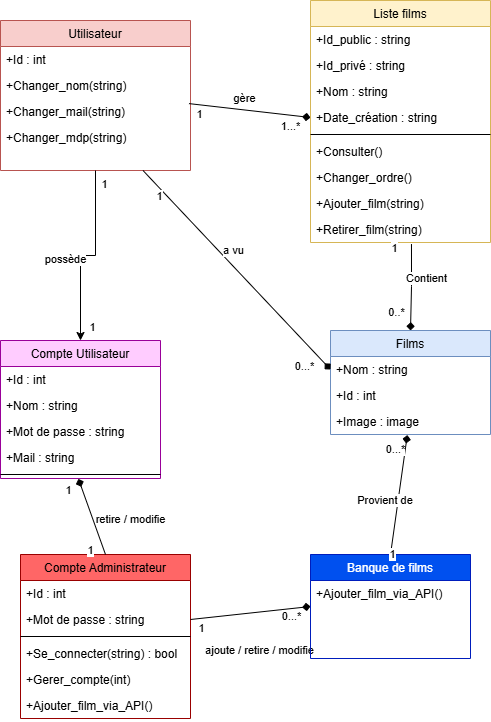

The diagram above was exported from draw.io. Its source (the exported page's mxGraphModel, read from the mxfile embedded in the PNG):
<mxGraphModel dx="1850" dy="603" grid="1" gridSize="10" guides="1" tooltips="1" connect="1" arrows="1" fold="1" page="1" pageScale="1" pageWidth="827" pageHeight="1169" math="0" shadow="0">
  <root>
    <mxCell id="pzczP67oPYf6B7buiO8z-0" />
    <mxCell id="pzczP67oPYf6B7buiO8z-1" parent="pzczP67oPYf6B7buiO8z-0" />
    <mxCell id="pzczP67oPYf6B7buiO8z-19" parent="pzczP67oPYf6B7buiO8z-1" style="swimlane;fontStyle=0;align=center;verticalAlign=top;childLayout=stackLayout;horizontal=1;startSize=26;horizontalStack=0;resizeParent=1;resizeLast=0;collapsible=1;marginBottom=0;rounded=0;shadow=0;strokeWidth=1;fillColor=#dae8fc;strokeColor=#6c8ebf;" value="Films" vertex="1">
      <mxGeometry height="104" width="160" x="-420" y="350" as="geometry">
        <mxRectangle height="26" width="160" x="-220" y="520" as="alternateBounds" />
      </mxGeometry>
    </mxCell>
    <mxCell id="_x_ZUeGpBFE8XfJVN7v9-86" parent="pzczP67oPYf6B7buiO8z-19" style="text;align=left;verticalAlign=top;spacingLeft=4;spacingRight=4;overflow=hidden;rotatable=0;points=[[0,0.5],[1,0.5]];portConstraint=eastwest;" value="+Nom : string&#10;" vertex="1">
      <mxGeometry height="26" width="160" y="26" as="geometry" />
    </mxCell>
    <mxCell id="pzczP67oPYf6B7buiO8z-20" parent="pzczP67oPYf6B7buiO8z-19" style="text;align=left;verticalAlign=top;spacingLeft=4;spacingRight=4;overflow=hidden;rotatable=0;points=[[0,0.5],[1,0.5]];portConstraint=eastwest;" value="+Id : int" vertex="1">
      <mxGeometry height="26" width="160" y="52" as="geometry" />
    </mxCell>
    <mxCell id="_x_ZUeGpBFE8XfJVN7v9-16" parent="pzczP67oPYf6B7buiO8z-19" style="text;align=left;verticalAlign=top;spacingLeft=4;spacingRight=4;overflow=hidden;rotatable=0;points=[[0,0.5],[1,0.5]];portConstraint=eastwest;" value="+Image : image" vertex="1">
      <mxGeometry height="26" width="160" y="78" as="geometry" />
    </mxCell>
    <mxCell id="9-Fp2PBiozH5tfcp-vk0-36" parent="pzczP67oPYf6B7buiO8z-1" style="swimlane;fontStyle=0;align=center;verticalAlign=top;childLayout=stackLayout;horizontal=1;startSize=26;horizontalStack=0;resizeParent=1;resizeLast=0;collapsible=1;marginBottom=0;rounded=0;shadow=0;strokeWidth=1;fillColor=#f8cecc;strokeColor=#b85450;" value="Utilisateur" vertex="1">
      <mxGeometry height="150" width="190" x="-750" y="40" as="geometry">
        <mxRectangle height="26" width="160" x="-429.7" y="60" as="alternateBounds" />
      </mxGeometry>
    </mxCell>
    <mxCell id="kbCaSCAcEYWYaq4pjfxV-0" parent="9-Fp2PBiozH5tfcp-vk0-36" style="text;align=left;verticalAlign=top;spacingLeft=4;spacingRight=4;overflow=hidden;rotatable=0;points=[[0,0.5],[1,0.5]];portConstraint=eastwest;" value="+Id : int" vertex="1">
      <mxGeometry height="26" width="190" y="26" as="geometry" />
    </mxCell>
    <mxCell id="kbCaSCAcEYWYaq4pjfxV-3" parent="9-Fp2PBiozH5tfcp-vk0-36" style="text;align=left;verticalAlign=top;spacingLeft=4;spacingRight=4;overflow=hidden;rotatable=0;points=[[0,0.5],[1,0.5]];portConstraint=eastwest;" value="+Changer_nom(string)" vertex="1">
      <mxGeometry height="26" width="190" y="52" as="geometry" />
    </mxCell>
    <mxCell id="kbCaSCAcEYWYaq4pjfxV-5" parent="9-Fp2PBiozH5tfcp-vk0-36" style="text;align=left;verticalAlign=top;spacingLeft=4;spacingRight=4;overflow=hidden;rotatable=0;points=[[0,0.5],[1,0.5]];portConstraint=eastwest;" value="+Changer_mail(string)" vertex="1">
      <mxGeometry height="26" width="190" y="78" as="geometry" />
    </mxCell>
    <mxCell id="kbCaSCAcEYWYaq4pjfxV-6" parent="9-Fp2PBiozH5tfcp-vk0-36" style="text;align=left;verticalAlign=top;spacingLeft=4;spacingRight=4;overflow=hidden;rotatable=0;points=[[0,0.5],[1,0.5]];portConstraint=eastwest;" value="+Changer_mdp(string)" vertex="1">
      <mxGeometry height="26" width="190" y="104" as="geometry" />
    </mxCell>
    <mxCell id="9-Fp2PBiozH5tfcp-vk0-42" parent="pzczP67oPYf6B7buiO8z-1" style="swimlane;fontStyle=0;align=center;verticalAlign=top;childLayout=stackLayout;horizontal=1;startSize=26;horizontalStack=0;resizeParent=1;resizeLast=0;collapsible=1;marginBottom=0;rounded=0;shadow=0;strokeWidth=1;fillColor=#fff2cc;strokeColor=#d6b656;" value="Liste films" vertex="1">
      <mxGeometry height="242" width="180" x="-440.00000000000006" y="20" as="geometry">
        <mxRectangle height="26" width="170" x="-180" y="62" as="alternateBounds" />
      </mxGeometry>
    </mxCell>
    <mxCell id="_x_ZUeGpBFE8XfJVN7v9-72" parent="9-Fp2PBiozH5tfcp-vk0-42" style="text;align=left;verticalAlign=top;spacingLeft=4;spacingRight=4;overflow=hidden;rotatable=0;points=[[0,0.5],[1,0.5]];portConstraint=eastwest;" value="+Id_public : string" vertex="1">
      <mxGeometry height="26" width="180" y="26" as="geometry" />
    </mxCell>
    <mxCell id="kbCaSCAcEYWYaq4pjfxV-15" parent="9-Fp2PBiozH5tfcp-vk0-42" style="text;align=left;verticalAlign=top;spacingLeft=4;spacingRight=4;overflow=hidden;rotatable=0;points=[[0,0.5],[1,0.5]];portConstraint=eastwest;" value="+Id_privé : string" vertex="1">
      <mxGeometry height="26" width="180" y="52" as="geometry" />
    </mxCell>
    <mxCell id="9-Fp2PBiozH5tfcp-vk0-43" parent="9-Fp2PBiozH5tfcp-vk0-42" style="text;align=left;verticalAlign=top;spacingLeft=4;spacingRight=4;overflow=hidden;rotatable=0;points=[[0,0.5],[1,0.5]];portConstraint=eastwest;" value="+Nom : string" vertex="1">
      <mxGeometry height="26" width="180" y="78" as="geometry" />
    </mxCell>
    <mxCell id="9-Fp2PBiozH5tfcp-vk0-44" parent="9-Fp2PBiozH5tfcp-vk0-42" style="text;align=left;verticalAlign=top;spacingLeft=4;spacingRight=4;overflow=hidden;rotatable=0;points=[[0,0.5],[1,0.5]];portConstraint=eastwest;" value="+Date_création : string" vertex="1">
      <mxGeometry height="26" width="180" y="104" as="geometry" />
    </mxCell>
    <mxCell id="9-Fp2PBiozH5tfcp-vk0-47" parent="9-Fp2PBiozH5tfcp-vk0-42" style="line;html=1;strokeWidth=1;align=left;verticalAlign=middle;spacingTop=-1;spacingLeft=3;spacingRight=3;rotatable=0;labelPosition=right;points=[];portConstraint=eastwest;" value="" vertex="1">
      <mxGeometry height="8" width="180" y="130" as="geometry" />
    </mxCell>
    <mxCell id="_x_ZUeGpBFE8XfJVN7v9-4" parent="9-Fp2PBiozH5tfcp-vk0-42" style="text;align=left;verticalAlign=top;spacingLeft=4;spacingRight=4;overflow=hidden;rotatable=0;points=[[0,0.5],[1,0.5]];portConstraint=eastwest;" value="+Consulter()" vertex="1">
      <mxGeometry height="26" width="180" y="138" as="geometry" />
    </mxCell>
    <mxCell id="kbCaSCAcEYWYaq4pjfxV-17" parent="9-Fp2PBiozH5tfcp-vk0-42" style="text;align=left;verticalAlign=top;spacingLeft=4;spacingRight=4;overflow=hidden;rotatable=0;points=[[0,0.5],[1,0.5]];portConstraint=eastwest;" value="+Changer_ordre()" vertex="1">
      <mxGeometry height="26" width="180" y="164" as="geometry" />
    </mxCell>
    <mxCell id="_x_ZUeGpBFE8XfJVN7v9-73" parent="9-Fp2PBiozH5tfcp-vk0-42" style="text;align=left;verticalAlign=top;spacingLeft=4;spacingRight=4;overflow=hidden;rotatable=0;points=[[0,0.5],[1,0.5]];portConstraint=eastwest;" value="+Ajouter_film(string)" vertex="1">
      <mxGeometry height="26" width="180" y="190" as="geometry" />
    </mxCell>
    <mxCell id="kbCaSCAcEYWYaq4pjfxV-16" parent="9-Fp2PBiozH5tfcp-vk0-42" style="text;align=left;verticalAlign=top;spacingLeft=4;spacingRight=4;overflow=hidden;rotatable=0;points=[[0,0.5],[1,0.5]];portConstraint=eastwest;" value="+Retirer_film(string)" vertex="1">
      <mxGeometry height="26" width="180" y="216" as="geometry" />
    </mxCell>
    <mxCell id="_x_ZUeGpBFE8XfJVN7v9-18" parent="pzczP67oPYf6B7buiO8z-1" style="swimlane;fontStyle=0;align=center;verticalAlign=top;childLayout=stackLayout;horizontal=1;startSize=26;horizontalStack=0;resizeParent=1;resizeLast=0;collapsible=1;marginBottom=0;rounded=0;shadow=0;strokeWidth=1;fillColor=#FFCCFF;strokeColor=#990099;" value="Compte Utilisateur" vertex="1">
      <mxGeometry height="138" width="160" x="-750" y="360" as="geometry">
        <mxRectangle height="26" width="160" x="-534.7" y="403" as="alternateBounds" />
      </mxGeometry>
    </mxCell>
    <mxCell id="_x_ZUeGpBFE8XfJVN7v9-19" parent="_x_ZUeGpBFE8XfJVN7v9-18" style="text;align=left;verticalAlign=top;spacingLeft=4;spacingRight=4;overflow=hidden;rotatable=0;points=[[0,0.5],[1,0.5]];portConstraint=eastwest;" value="+Id : int" vertex="1">
      <mxGeometry height="26" width="160" y="26" as="geometry" />
    </mxCell>
    <mxCell id="kbCaSCAcEYWYaq4pjfxV-4" parent="_x_ZUeGpBFE8XfJVN7v9-18" style="text;align=left;verticalAlign=top;spacingLeft=4;spacingRight=4;overflow=hidden;rotatable=0;points=[[0,0.5],[1,0.5]];portConstraint=eastwest;" value="+Nom : string" vertex="1">
      <mxGeometry height="26" width="160" y="52" as="geometry" />
    </mxCell>
    <mxCell id="kbCaSCAcEYWYaq4pjfxV-2" parent="_x_ZUeGpBFE8XfJVN7v9-18" style="text;align=left;verticalAlign=top;spacingLeft=4;spacingRight=4;overflow=hidden;rotatable=0;points=[[0,0.5],[1,0.5]];portConstraint=eastwest;" value="+Mot de passe : string" vertex="1">
      <mxGeometry height="26" width="160" y="78" as="geometry" />
    </mxCell>
    <mxCell id="kbCaSCAcEYWYaq4pjfxV-1" parent="_x_ZUeGpBFE8XfJVN7v9-18" style="text;align=left;verticalAlign=top;spacingLeft=4;spacingRight=4;overflow=hidden;rotatable=0;points=[[0,0.5],[1,0.5]];portConstraint=eastwest;" value="+Mail : string" vertex="1">
      <mxGeometry height="26" width="160" y="104" as="geometry" />
    </mxCell>
    <mxCell id="_x_ZUeGpBFE8XfJVN7v9-21" parent="_x_ZUeGpBFE8XfJVN7v9-18" style="line;html=1;strokeWidth=1;align=left;verticalAlign=middle;spacingTop=-1;spacingLeft=3;spacingRight=3;rotatable=0;labelPosition=right;points=[];portConstraint=eastwest;" value="" vertex="1">
      <mxGeometry height="8" width="160" y="130" as="geometry" />
    </mxCell>
    <mxCell id="_x_ZUeGpBFE8XfJVN7v9-64" parent="pzczP67oPYf6B7buiO8z-1" style="swimlane;fontStyle=0;align=center;verticalAlign=top;childLayout=stackLayout;horizontal=1;startSize=26;horizontalStack=0;resizeParent=1;resizeLast=0;collapsible=1;marginBottom=0;rounded=0;shadow=0;strokeWidth=1;fillColor=#FF6666;strokeColor=#990000;" value="Compte Administrateur" vertex="1">
      <mxGeometry height="164" width="170" x="-730" y="574" as="geometry">
        <mxRectangle height="26" width="160" x="-800" y="690" as="alternateBounds" />
      </mxGeometry>
    </mxCell>
    <mxCell id="_x_ZUeGpBFE8XfJVN7v9-65" parent="_x_ZUeGpBFE8XfJVN7v9-64" style="text;align=left;verticalAlign=top;spacingLeft=4;spacingRight=4;overflow=hidden;rotatable=0;points=[[0,0.5],[1,0.5]];portConstraint=eastwest;" value="+Id : int" vertex="1">
      <mxGeometry height="26" width="170" y="26" as="geometry" />
    </mxCell>
    <mxCell id="kbCaSCAcEYWYaq4pjfxV-21" parent="_x_ZUeGpBFE8XfJVN7v9-64" style="text;align=left;verticalAlign=top;spacingLeft=4;spacingRight=4;overflow=hidden;rotatable=0;points=[[0,0.5],[1,0.5]];portConstraint=eastwest;" value="+Mot de passe : string" vertex="1">
      <mxGeometry height="26" width="170" y="52" as="geometry" />
    </mxCell>
    <mxCell id="_x_ZUeGpBFE8XfJVN7v9-67" parent="_x_ZUeGpBFE8XfJVN7v9-64" style="line;html=1;strokeWidth=1;align=left;verticalAlign=middle;spacingTop=-1;spacingLeft=3;spacingRight=3;rotatable=0;labelPosition=right;points=[];portConstraint=eastwest;" value="" vertex="1">
      <mxGeometry height="8" width="170" y="78" as="geometry" />
    </mxCell>
    <mxCell id="_x_ZUeGpBFE8XfJVN7v9-146" parent="_x_ZUeGpBFE8XfJVN7v9-64" style="text;align=left;verticalAlign=top;spacingLeft=4;spacingRight=4;overflow=hidden;rotatable=0;points=[[0,0.5],[1,0.5]];portConstraint=eastwest;" value="+Se_connecter(string) : bool" vertex="1">
      <mxGeometry height="26" width="170" y="86" as="geometry" />
    </mxCell>
    <mxCell id="_x_ZUeGpBFE8XfJVN7v9-68" parent="_x_ZUeGpBFE8XfJVN7v9-64" style="text;align=left;verticalAlign=top;spacingLeft=4;spacingRight=4;overflow=hidden;rotatable=0;points=[[0,0.5],[1,0.5]];portConstraint=eastwest;" value="+Gerer_compte(int)" vertex="1">
      <mxGeometry height="26" width="170" y="112" as="geometry" />
    </mxCell>
    <mxCell id="_x_ZUeGpBFE8XfJVN7v9-69" parent="_x_ZUeGpBFE8XfJVN7v9-64" style="text;align=left;verticalAlign=top;spacingLeft=4;spacingRight=4;overflow=hidden;rotatable=0;points=[[0,0.5],[1,0.5]];portConstraint=eastwest;" value="+Ajouter_film_via_API()" vertex="1">
      <mxGeometry height="26" width="170" y="138" as="geometry" />
    </mxCell>
    <mxCell id="_x_ZUeGpBFE8XfJVN7v9-102" edge="1" parent="pzczP67oPYf6B7buiO8z-1" source="kbCaSCAcEYWYaq4pjfxV-5" style="rounded=0;orthogonalLoop=1;jettySize=auto;html=1;endArrow=diamond;endFill=1;exitX=0.992;exitY=0.196;exitDx=0;exitDy=0;entryX=0;entryY=0.5;entryDx=0;entryDy=0;exitPerimeter=0;" target="9-Fp2PBiozH5tfcp-vk0-44" value="gère">
      <mxGeometry relative="1" x="-0.1196" y="11" as="geometry">
        <mxPoint as="offset" />
        <mxPoint x="-347.76" y="167.52599999999984" as="sourcePoint" />
        <mxPoint x="-290" y="230" as="targetPoint" />
      </mxGeometry>
    </mxCell>
    <mxCell id="_x_ZUeGpBFE8XfJVN7v9-103" connectable="0" parent="_x_ZUeGpBFE8XfJVN7v9-102" style="edgeLabel;html=1;align=center;verticalAlign=middle;resizable=0;points=[];" value="1...*" vertex="1">
      <mxGeometry relative="1" x="0.8857" y="-2" as="geometry">
        <mxPoint x="-14" y="7" as="offset" />
      </mxGeometry>
    </mxCell>
    <mxCell id="_x_ZUeGpBFE8XfJVN7v9-104" connectable="0" parent="_x_ZUeGpBFE8XfJVN7v9-102" style="edgeLabel;html=1;align=center;verticalAlign=middle;resizable=0;points=[];" value="1" vertex="1">
      <mxGeometry relative="1" x="-0.8286" as="geometry">
        <mxPoint y="9" as="offset" />
      </mxGeometry>
    </mxCell>
    <mxCell id="_x_ZUeGpBFE8XfJVN7v9-105" edge="1" parent="pzczP67oPYf6B7buiO8z-1" source="9-Fp2PBiozH5tfcp-vk0-36" style="edgeStyle=orthogonalEdgeStyle;rounded=0;orthogonalLoop=1;jettySize=auto;html=1;entryX=0.5;entryY=0;entryDx=0;entryDy=0;endArrow=classic;endFill=1;exitX=0.5;exitY=1;exitDx=0;exitDy=0;" target="_x_ZUeGpBFE8XfJVN7v9-18" value="possède">
      <mxGeometry relative="1" x="0.1317" y="-15" as="geometry">
        <mxPoint as="offset" />
        <mxPoint x="-429.70000000000005" y="305" as="sourcePoint" />
        <mxPoint x="-630" y="111" as="targetPoint" />
      </mxGeometry>
    </mxCell>
    <mxCell id="_x_ZUeGpBFE8XfJVN7v9-106" connectable="0" parent="_x_ZUeGpBFE8XfJVN7v9-105" style="edgeLabel;html=1;align=center;verticalAlign=middle;resizable=0;points=[];" value="1" vertex="1">
      <mxGeometry relative="1" x="0.8857" y="-2" as="geometry">
        <mxPoint x="13" y="-3" as="offset" />
      </mxGeometry>
    </mxCell>
    <mxCell id="_x_ZUeGpBFE8XfJVN7v9-107" connectable="0" parent="_x_ZUeGpBFE8XfJVN7v9-105" style="edgeLabel;html=1;align=center;verticalAlign=middle;resizable=0;points=[];" value="1" vertex="1">
      <mxGeometry relative="1" x="-0.8286" as="geometry">
        <mxPoint x="8" y="-2" as="offset" />
      </mxGeometry>
    </mxCell>
    <mxCell id="_x_ZUeGpBFE8XfJVN7v9-108" edge="1" parent="pzczP67oPYf6B7buiO8z-1" source="kbCaSCAcEYWYaq4pjfxV-16" style="edgeStyle=orthogonalEdgeStyle;rounded=0;orthogonalLoop=1;jettySize=auto;html=1;endArrow=diamond;endFill=1;entryX=0.5;entryY=0;entryDx=0;entryDy=0;exitX=0.561;exitY=1.06;exitDx=0;exitDy=0;exitPerimeter=0;" target="pzczP67oPYf6B7buiO8z-19" value="Contient">
      <mxGeometry relative="1" x="0.036" y="18" as="geometry">
        <mxPoint x="-3" y="-10" as="offset" />
        <Array as="points">
          <mxPoint x="-340" y="306" />
        </Array>
        <mxPoint x="-420" y="435" as="sourcePoint" />
        <mxPoint x="-460" y="425" as="targetPoint" />
      </mxGeometry>
    </mxCell>
    <mxCell id="_x_ZUeGpBFE8XfJVN7v9-109" connectable="0" parent="_x_ZUeGpBFE8XfJVN7v9-108" style="edgeLabel;html=1;align=center;verticalAlign=middle;resizable=0;points=[];" value="0..*" vertex="1">
      <mxGeometry relative="1" x="0.8857" y="-2" as="geometry">
        <mxPoint x="-13" y="-14" as="offset" />
      </mxGeometry>
    </mxCell>
    <mxCell id="_x_ZUeGpBFE8XfJVN7v9-110" connectable="0" parent="_x_ZUeGpBFE8XfJVN7v9-108" style="edgeLabel;html=1;align=center;verticalAlign=middle;resizable=0;points=[];" value="1" vertex="1">
      <mxGeometry relative="1" x="-0.8286" as="geometry">
        <mxPoint x="-18" y="-3" as="offset" />
      </mxGeometry>
    </mxCell>
    <mxCell id="kbCaSCAcEYWYaq4pjfxV-18" edge="1" parent="pzczP67oPYf6B7buiO8z-1" source="9-Fp2PBiozH5tfcp-vk0-36" style="rounded=0;orthogonalLoop=1;jettySize=auto;html=1;endArrow=diamond;endFill=1;exitX=0.75;exitY=1;exitDx=0;exitDy=0;entryX=0;entryY=0.5;entryDx=0;entryDy=0;" target="_x_ZUeGpBFE8XfJVN7v9-86" value="a vu">
      <mxGeometry relative="1" x="-0.1186" y="11" as="geometry">
        <mxPoint as="offset" />
        <mxPoint x="-460" y="250" as="sourcePoint" />
        <mxPoint x="-313" y="250" as="targetPoint" />
      </mxGeometry>
    </mxCell>
    <mxCell id="kbCaSCAcEYWYaq4pjfxV-19" connectable="0" parent="kbCaSCAcEYWYaq4pjfxV-18" style="edgeLabel;html=1;align=center;verticalAlign=middle;resizable=0;points=[];" value="0...*" vertex="1">
      <mxGeometry relative="1" x="0.8857" y="-2" as="geometry">
        <mxPoint x="-14" y="7" as="offset" />
      </mxGeometry>
    </mxCell>
    <mxCell id="kbCaSCAcEYWYaq4pjfxV-20" connectable="0" parent="kbCaSCAcEYWYaq4pjfxV-18" style="edgeLabel;html=1;align=center;verticalAlign=middle;resizable=0;points=[];" value="1" vertex="1">
      <mxGeometry relative="1" x="-0.8286" as="geometry">
        <mxPoint y="9" as="offset" />
      </mxGeometry>
    </mxCell>
    <mxCell id="kbCaSCAcEYWYaq4pjfxV-22" edge="1" parent="pzczP67oPYf6B7buiO8z-1" source="kbCaSCAcEYWYaq4pjfxV-21" style="rounded=0;orthogonalLoop=1;jettySize=auto;html=1;endArrow=diamond;endFill=1;exitX=1;exitY=0.5;exitDx=0;exitDy=0;entryX=0;entryY=0.5;entryDx=0;entryDy=0;" target="kbCaSCAcEYWYaq4pjfxV-32" value="ajoute / retire / modifie">
      <mxGeometry relative="1" x="0.0978" y="-38" as="geometry">
        <mxPoint as="offset" />
        <mxPoint x="-520" y="340" as="sourcePoint" />
        <mxPoint x="-400" y="550" as="targetPoint" />
      </mxGeometry>
    </mxCell>
    <mxCell id="kbCaSCAcEYWYaq4pjfxV-23" connectable="0" parent="kbCaSCAcEYWYaq4pjfxV-22" style="edgeLabel;html=1;align=center;verticalAlign=middle;resizable=0;points=[];" value="0...*" vertex="1">
      <mxGeometry relative="1" x="0.8857" y="-2" as="geometry">
        <mxPoint x="-14" y="7" as="offset" />
      </mxGeometry>
    </mxCell>
    <mxCell id="kbCaSCAcEYWYaq4pjfxV-24" connectable="0" parent="kbCaSCAcEYWYaq4pjfxV-22" style="edgeLabel;html=1;align=center;verticalAlign=middle;resizable=0;points=[];" value="1" vertex="1">
      <mxGeometry relative="1" x="-0.8286" as="geometry">
        <mxPoint y="9" as="offset" />
      </mxGeometry>
    </mxCell>
    <mxCell id="kbCaSCAcEYWYaq4pjfxV-25" edge="1" parent="pzczP67oPYf6B7buiO8z-1" source="_x_ZUeGpBFE8XfJVN7v9-64" style="rounded=0;orthogonalLoop=1;jettySize=auto;html=1;endArrow=diamond;endFill=1;exitX=0.5;exitY=0;exitDx=0;exitDy=0;entryX=0.487;entryY=1.049;entryDx=0;entryDy=0;entryPerimeter=0;" target="_x_ZUeGpBFE8XfJVN7v9-21" value="retire / modifie">
      <mxGeometry relative="1" x="-0.4128" y="-35" as="geometry">
        <mxPoint as="offset" />
        <mxPoint x="-710" y="614" as="sourcePoint" />
        <mxPoint x="-659" y="520" as="targetPoint" />
      </mxGeometry>
    </mxCell>
    <mxCell id="kbCaSCAcEYWYaq4pjfxV-26" connectable="0" parent="kbCaSCAcEYWYaq4pjfxV-25" style="edgeLabel;html=1;align=center;verticalAlign=middle;resizable=0;points=[];" value="1" vertex="1">
      <mxGeometry relative="1" x="0.8857" y="-2" as="geometry">
        <mxPoint x="-14" y="7" as="offset" />
      </mxGeometry>
    </mxCell>
    <mxCell id="kbCaSCAcEYWYaq4pjfxV-27" connectable="0" parent="kbCaSCAcEYWYaq4pjfxV-25" style="edgeLabel;html=1;align=center;verticalAlign=middle;resizable=0;points=[];" value="1" vertex="1">
      <mxGeometry relative="1" x="-0.8286" as="geometry">
        <mxPoint x="-13" y="2" as="offset" />
      </mxGeometry>
    </mxCell>
    <mxCell id="kbCaSCAcEYWYaq4pjfxV-32" parent="pzczP67oPYf6B7buiO8z-1" style="swimlane;fontStyle=0;align=center;verticalAlign=top;childLayout=stackLayout;horizontal=1;startSize=26;horizontalStack=0;resizeParent=1;resizeLast=0;collapsible=1;marginBottom=0;rounded=0;shadow=0;strokeWidth=1;fillColor=#0050ef;strokeColor=#001DBC;fontColor=#ffffff;" value="Banque de films" vertex="1">
      <mxGeometry height="104" width="160" x="-440" y="574" as="geometry">
        <mxRectangle height="26" width="160" x="-220" y="520" as="alternateBounds" />
      </mxGeometry>
    </mxCell>
    <mxCell id="kbCaSCAcEYWYaq4pjfxV-36" parent="kbCaSCAcEYWYaq4pjfxV-32" style="text;align=left;verticalAlign=top;spacingLeft=4;spacingRight=4;overflow=hidden;rotatable=0;points=[[0,0.5],[1,0.5]];portConstraint=eastwest;" value="+Ajouter_film_via_API()" vertex="1">
      <mxGeometry height="26" width="160" y="26" as="geometry" />
    </mxCell>
    <mxCell id="kbCaSCAcEYWYaq4pjfxV-38" edge="1" parent="pzczP67oPYf6B7buiO8z-1" source="kbCaSCAcEYWYaq4pjfxV-32" style="rounded=0;orthogonalLoop=1;jettySize=auto;html=1;endArrow=diamond;endFill=1;exitX=0.5;exitY=0;exitDx=0;exitDy=0;entryX=0.48;entryY=1.023;entryDx=0;entryDy=0;entryPerimeter=0;" target="_x_ZUeGpBFE8XfJVN7v9-16" value="Provient de&amp;nbsp;">
      <mxGeometry relative="1" x="-0.1186" y="11" as="geometry">
        <mxPoint as="offset" />
        <mxPoint x="-430" y="480" as="sourcePoint" />
        <mxPoint x="-243" y="679" as="targetPoint" />
      </mxGeometry>
    </mxCell>
    <mxCell id="kbCaSCAcEYWYaq4pjfxV-39" connectable="0" parent="kbCaSCAcEYWYaq4pjfxV-38" style="edgeLabel;html=1;align=center;verticalAlign=middle;resizable=0;points=[];" value="0...*" vertex="1">
      <mxGeometry relative="1" x="0.8857" y="-2" as="geometry">
        <mxPoint x="-14" y="7" as="offset" />
      </mxGeometry>
    </mxCell>
    <mxCell id="kbCaSCAcEYWYaq4pjfxV-40" connectable="0" parent="kbCaSCAcEYWYaq4pjfxV-38" style="edgeLabel;html=1;align=center;verticalAlign=middle;resizable=0;points=[];" value="1" vertex="1">
      <mxGeometry relative="1" x="-0.8286" as="geometry">
        <mxPoint y="9" as="offset" />
      </mxGeometry>
    </mxCell>
  </root>
</mxGraphModel>